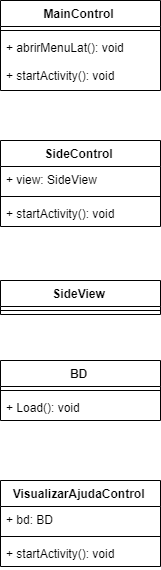

The diagram above was exported from draw.io. Its source (the exported page's mxGraphModel, read from the mxfile embedded in the PNG):
<mxGraphModel dx="2400" dy="1243" grid="1" gridSize="10" guides="1" tooltips="1" connect="1" arrows="1" fold="1" page="1" pageScale="1" pageWidth="827" pageHeight="1169" math="0" shadow="0">
  <root>
    <mxCell id="0" />
    <mxCell id="1" parent="0" />
    <mxCell id="2" value="MainControl" style="swimlane;fontStyle=1;align=center;verticalAlign=top;childLayout=stackLayout;horizontal=1;startSize=26;horizontalStack=0;resizeParent=1;resizeParentMax=0;resizeLast=0;collapsible=1;marginBottom=0;" vertex="1" parent="1">
      <mxGeometry x="1160" y="287" width="160" height="90" as="geometry" />
    </mxCell>
    <mxCell id="3" value="" style="line;strokeWidth=1;fillColor=none;align=left;verticalAlign=middle;spacingTop=-1;spacingLeft=3;spacingRight=3;rotatable=0;labelPosition=right;points=[];portConstraint=eastwest;" vertex="1" parent="2">
      <mxGeometry y="26" width="160" height="8" as="geometry" />
    </mxCell>
    <mxCell id="4" value="+ abrirMenuLat(): void&#10;&#10;+ startActivity(): void" style="text;strokeColor=none;fillColor=none;align=left;verticalAlign=top;spacingLeft=4;spacingRight=4;overflow=hidden;rotatable=0;points=[[0,0.5],[1,0.5]];portConstraint=eastwest;" vertex="1" parent="2">
      <mxGeometry y="34" width="160" height="56" as="geometry" />
    </mxCell>
    <mxCell id="5" value="SideControl" style="swimlane;fontStyle=1;align=center;verticalAlign=top;childLayout=stackLayout;horizontal=1;startSize=26;horizontalStack=0;resizeParent=1;resizeParentMax=0;resizeLast=0;collapsible=1;marginBottom=0;" vertex="1" parent="1">
      <mxGeometry x="1160" y="427" width="160" height="86" as="geometry" />
    </mxCell>
    <mxCell id="6" value="+ view: SideView" style="text;strokeColor=none;fillColor=none;align=left;verticalAlign=top;spacingLeft=4;spacingRight=4;overflow=hidden;rotatable=0;points=[[0,0.5],[1,0.5]];portConstraint=eastwest;" vertex="1" parent="5">
      <mxGeometry y="26" width="160" height="26" as="geometry" />
    </mxCell>
    <mxCell id="7" value="" style="line;strokeWidth=1;fillColor=none;align=left;verticalAlign=middle;spacingTop=-1;spacingLeft=3;spacingRight=3;rotatable=0;labelPosition=right;points=[];portConstraint=eastwest;" vertex="1" parent="5">
      <mxGeometry y="52" width="160" height="8" as="geometry" />
    </mxCell>
    <mxCell id="8" value="+ startActivity(): void" style="text;strokeColor=none;fillColor=none;align=left;verticalAlign=top;spacingLeft=4;spacingRight=4;overflow=hidden;rotatable=0;points=[[0,0.5],[1,0.5]];portConstraint=eastwest;" vertex="1" parent="5">
      <mxGeometry y="60" width="160" height="26" as="geometry" />
    </mxCell>
    <mxCell id="9" value="SideView" style="swimlane;fontStyle=1;align=center;verticalAlign=top;childLayout=stackLayout;horizontal=1;startSize=26;horizontalStack=0;resizeParent=1;resizeParentMax=0;resizeLast=0;collapsible=1;marginBottom=0;" vertex="1" parent="1">
      <mxGeometry x="1160" y="567" width="160" height="34" as="geometry" />
    </mxCell>
    <mxCell id="10" value="" style="line;strokeWidth=1;fillColor=none;align=left;verticalAlign=middle;spacingTop=-1;spacingLeft=3;spacingRight=3;rotatable=0;labelPosition=right;points=[];portConstraint=eastwest;" vertex="1" parent="9">
      <mxGeometry y="26" width="160" height="8" as="geometry" />
    </mxCell>
    <mxCell id="11" value="BD" style="swimlane;fontStyle=1;align=center;verticalAlign=top;childLayout=stackLayout;horizontal=1;startSize=26;horizontalStack=0;resizeParent=1;resizeParentMax=0;resizeLast=0;collapsible=1;marginBottom=0;" vertex="1" parent="1">
      <mxGeometry x="1160" y="647" width="160" height="60" as="geometry" />
    </mxCell>
    <mxCell id="12" value="" style="line;strokeWidth=1;fillColor=none;align=left;verticalAlign=middle;spacingTop=-1;spacingLeft=3;spacingRight=3;rotatable=0;labelPosition=right;points=[];portConstraint=eastwest;" vertex="1" parent="11">
      <mxGeometry y="26" width="160" height="8" as="geometry" />
    </mxCell>
    <mxCell id="13" value="+ Load(): void" style="text;strokeColor=none;fillColor=none;align=left;verticalAlign=top;spacingLeft=4;spacingRight=4;overflow=hidden;rotatable=0;points=[[0,0.5],[1,0.5]];portConstraint=eastwest;" vertex="1" parent="11">
      <mxGeometry y="34" width="160" height="26" as="geometry" />
    </mxCell>
    <mxCell id="14" value="VisualizarAjudaControl" style="swimlane;fontStyle=1;align=center;verticalAlign=top;childLayout=stackLayout;horizontal=1;startSize=26;horizontalStack=0;resizeParent=1;resizeParentMax=0;resizeLast=0;collapsible=1;marginBottom=0;" vertex="1" parent="1">
      <mxGeometry x="1160" y="767" width="160" height="86" as="geometry" />
    </mxCell>
    <mxCell id="15" value="+ bd: BD" style="text;strokeColor=none;fillColor=none;align=left;verticalAlign=top;spacingLeft=4;spacingRight=4;overflow=hidden;rotatable=0;points=[[0,0.5],[1,0.5]];portConstraint=eastwest;" vertex="1" parent="14">
      <mxGeometry y="26" width="160" height="26" as="geometry" />
    </mxCell>
    <mxCell id="16" value="" style="line;strokeWidth=1;fillColor=none;align=left;verticalAlign=middle;spacingTop=-1;spacingLeft=3;spacingRight=3;rotatable=0;labelPosition=right;points=[];portConstraint=eastwest;" vertex="1" parent="14">
      <mxGeometry y="52" width="160" height="8" as="geometry" />
    </mxCell>
    <mxCell id="17" value="+ startActivity(): void" style="text;strokeColor=none;fillColor=none;align=left;verticalAlign=top;spacingLeft=4;spacingRight=4;overflow=hidden;rotatable=0;points=[[0,0.5],[1,0.5]];portConstraint=eastwest;" vertex="1" parent="14">
      <mxGeometry y="60" width="160" height="26" as="geometry" />
    </mxCell>
  </root>
</mxGraphModel>